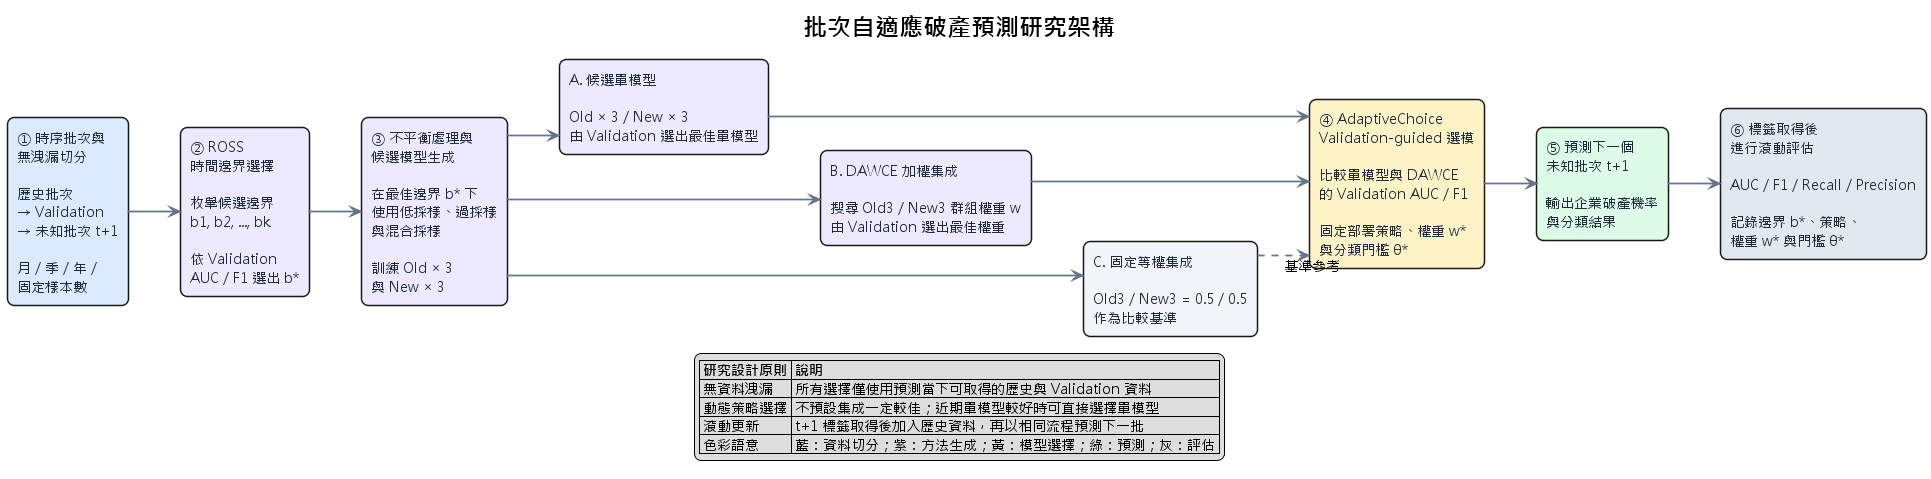

The diagram above was rendered by PlantUML. Its source (embedded in the PNG):
@startuml

title 批次自適應破產預測研究架構

left to right direction
skinparam shadowing false
skinparam defaultFontName "Microsoft JhengHei"
skinparam defaultFontSize 14
skinparam titleFontSize 24
skinparam titleFontStyle bold
skinparam linetype ortho
skinparam nodesep 38
skinparam ranksep 52
skinparam ArrowThickness 1.7
skinparam ArrowColor #64748B
skinparam rectangle {
  roundCorner 14
  BorderThickness 1.5
  FontColor #1E293B
}
skinparam note {
  BackgroundColor #FFFDF5
  BorderColor #D6B656
  FontColor #475569
}

rectangle "① 時序批次與\n無洩漏切分\n\n歷史批次\n→ Validation\n→ 未知批次 t+1\n\n月／季／年／\n固定樣本數" as DATA #DBEAFE

rectangle "② ROSS\n時間邊界選擇\n\n枚舉候選邊界\nb1, b2, ..., bk\n\n依 Validation\nAUC／F1 選出 b*" as ROSS #EDE9FE

rectangle "③ 不平衡處理與\n候選模型生成\n\n在最佳邊界 b* 下\n使用低採樣、過採樣\n與混合採樣\n\n訓練 Old × 3\n與 New × 3" as TRAIN #EDE9FE

rectangle "A. 候選單模型\n\nOld × 3／New × 3\n由 Validation 選出最佳單模型" as SINGLE #EDE9FE
rectangle "B. DAWCE 加權集成\n\n搜尋 Old3／New3 群組權重 w\n由 Validation 選出最佳權重" as DAWCE #EDE9FE
rectangle "C. 固定等權集成\n\nOld3／New3 = 0.5／0.5\n作為比較基準" as EQUAL #F1F5F9

rectangle "④ AdaptiveChoice\nValidation-guided 選模\n\n比較單模型與 DAWCE\n的 Validation AUC／F1\n\n固定部署策略、權重 w*\n與分類門檻 θ*" as SELECT #FEF3C7

rectangle "⑤ 預測下一個\n未知批次 t+1\n\n輸出企業破產機率\n與分類結果" as PREDICT #DCFCE7

rectangle "⑥ 標籤取得後\n進行滾動評估\n\nAUC／F1／Recall／Precision\n\n記錄邊界 b*、策略、\n權重 w* 與門檻 θ*" as EVALUATE #E2E8F0

DATA --> ROSS
ROSS --> TRAIN
TRAIN --> SINGLE
TRAIN --> DAWCE
TRAIN --> EQUAL

SINGLE --> SELECT
DAWCE --> SELECT
EQUAL ..> SELECT : 基準參考

SINGLE -[hidden]down- DAWCE
DAWCE -[hidden]down- EQUAL

SELECT --> PREDICT
PREDICT --> EVALUATE

legend bottom
  |= 研究設計原則 |= 說明 |
  | 無資料洩漏 | 所有選擇僅使用預測當下可取得的歷史與 Validation 資料 |
  | 動態策略選擇 | 不預設集成一定較佳；近期單模型較好時可直接選擇單模型 |
  | 滾動更新 | t+1 標籤取得後加入歷史資料，再以相同流程預測下一批 |
  | 色彩語意 | 藍：資料切分；紫：方法生成；黃：模型選擇；綠：預測；灰：評估 |
endlegend

@enduml